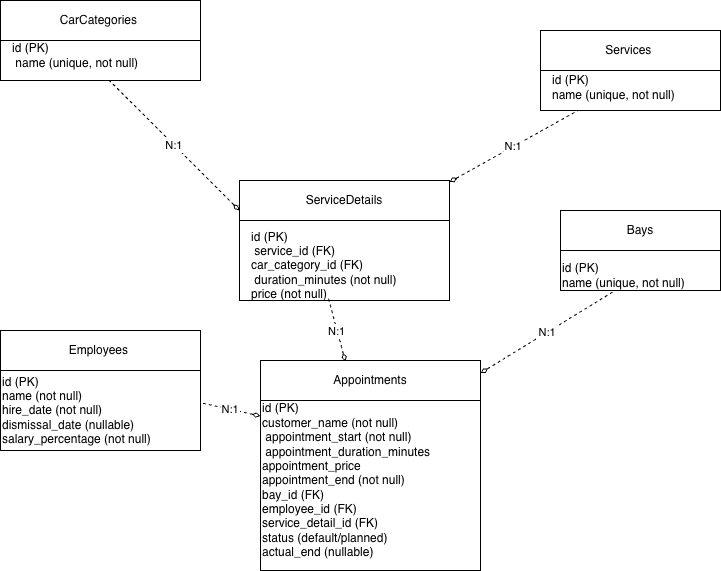

The diagram above was exported from draw.io. Its source (the exported page's mxGraphModel, read from the mxfile embedded in the PNG):
<mxGraphModel dx="1537" dy="728" grid="1" gridSize="10" guides="1" tooltips="1" connect="1" arrows="1" fold="1" page="1" pageScale="1" pageWidth="827" pageHeight="1169" math="0" shadow="0">
  <root>
    <mxCell id="0" />
    <mxCell id="1" parent="0" />
    <mxCell id="9P9vaWKweD5tbgiYoemt-29" value="N:1" style="endArrow=none;dashed=1;startArrow=diamondThin;startFill=0;exitX=0;exitY=0.25;exitDx=0;exitDy=0;" edge="1" parent="1" source="9P9vaWKweD5tbgiYoemt-39">
      <mxGeometry relative="1" as="geometry">
        <mxPoint x="326.3157894736844" y="210" as="sourcePoint" />
        <mxPoint x="178.94736842105272" y="110" as="targetPoint" />
      </mxGeometry>
    </mxCell>
    <mxCell id="9P9vaWKweD5tbgiYoemt-30" value="N:1" style="endArrow=none;dashed=1;startArrow=diamondThin;startFill=0;" edge="1" parent="1" source="9P9vaWKweD5tbgiYoemt-39">
      <mxGeometry relative="1" as="geometry">
        <mxPoint x="500" y="211.5151515151515" as="sourcePoint" />
        <mxPoint x="647.5" y="140" as="targetPoint" />
      </mxGeometry>
    </mxCell>
    <mxCell id="9P9vaWKweD5tbgiYoemt-31" value="N:1" style="endArrow=none;dashed=1;startArrow=diamondThin;startFill=0;entryX=0.395;entryY=0.971;entryDx=0;entryDy=0;entryPerimeter=0;exitX=0.386;exitY=0.005;exitDx=0;exitDy=0;exitPerimeter=0;" edge="1" parent="1" source="9P9vaWKweD5tbgiYoemt-46" target="9P9vaWKweD5tbgiYoemt-40">
      <mxGeometry relative="1" as="geometry">
        <mxPoint x="413.3859043863972" y="380" as="sourcePoint" />
        <mxPoint x="409.52380952380963" y="310" as="targetPoint" />
      </mxGeometry>
    </mxCell>
    <mxCell id="9P9vaWKweD5tbgiYoemt-32" value="N:1" style="endArrow=none;dashed=1;startArrow=diamondThin;startFill=0;" edge="1" parent="1">
      <mxGeometry relative="1" as="geometry">
        <mxPoint x="330" y="445.55555555555554" as="sourcePoint" />
        <mxPoint x="270" y="432.2222222222222" as="targetPoint" />
      </mxGeometry>
    </mxCell>
    <mxCell id="9P9vaWKweD5tbgiYoemt-33" value="N:1" style="endArrow=none;dashed=1;startArrow=diamondThin;startFill=0;" edge="1" parent="1">
      <mxGeometry relative="1" as="geometry">
        <mxPoint x="550" y="402.58064516129036" as="sourcePoint" />
        <mxPoint x="684.7368421052631" y="320" as="targetPoint" />
      </mxGeometry>
    </mxCell>
    <mxCell id="9P9vaWKweD5tbgiYoemt-34" value="CarCategories " style="shape=swimlane;whiteSpace=wrap;container=1;recursiveResize=0;" vertex="1" parent="1">
      <mxGeometry x="70" y="30" width="200" height="80" as="geometry" />
    </mxCell>
    <mxCell id="9P9vaWKweD5tbgiYoemt-35" value="id (PK)&lt;div&gt;&amp;nbsp;name (unique, not null)&lt;/div&gt;" style="text;html=1;whiteSpace=wrap;strokeColor=none;fillColor=none;align=left;verticalAlign=middle;rounded=0;" vertex="1" parent="9P9vaWKweD5tbgiYoemt-34">
      <mxGeometry x="10" y="40" width="190" height="30" as="geometry" />
    </mxCell>
    <mxCell id="9P9vaWKweD5tbgiYoemt-36" value="" style="group" vertex="1" connectable="0" parent="1">
      <mxGeometry x="610" y="60" width="180" height="80" as="geometry" />
    </mxCell>
    <mxCell id="9P9vaWKweD5tbgiYoemt-37" value="Services " style="shape=swimlane;whiteSpace=wrap;container=1;recursiveResize=0;" vertex="1" parent="9P9vaWKweD5tbgiYoemt-36">
      <mxGeometry width="180" height="80" as="geometry" />
    </mxCell>
    <mxCell id="9P9vaWKweD5tbgiYoemt-38" value="id (PK)&amp;nbsp;&lt;div&gt;name (unique, not null)&lt;/div&gt;" style="text;html=1;whiteSpace=wrap;strokeColor=none;fillColor=none;align=left;verticalAlign=middle;rounded=0;" vertex="1" parent="9P9vaWKweD5tbgiYoemt-36">
      <mxGeometry x="10" y="42" width="170" height="30" as="geometry" />
    </mxCell>
    <mxCell id="9P9vaWKweD5tbgiYoemt-39" value="ServiceDetails" style="shape=swimlane;whiteSpace=wrap;container=1;recursiveResize=0;" vertex="1" parent="1">
      <mxGeometry x="309" y="210" width="210" height="120" as="geometry" />
    </mxCell>
    <mxCell id="9P9vaWKweD5tbgiYoemt-40" value="id (PK)&lt;div&gt;&amp;nbsp;service_id (FK)&amp;nbsp;&lt;/div&gt;&lt;div&gt;car_category_id (FK)&lt;/div&gt;&lt;div&gt;&amp;nbsp;duration_minutes (not null)&amp;nbsp;&lt;/div&gt;&lt;div&gt;price (not null)&lt;/div&gt;" style="text;html=1;whiteSpace=wrap;strokeColor=none;fillColor=none;align=left;verticalAlign=middle;rounded=0;" vertex="1" parent="9P9vaWKweD5tbgiYoemt-39">
      <mxGeometry x="10" y="50" width="200" height="70" as="geometry" />
    </mxCell>
    <mxCell id="9P9vaWKweD5tbgiYoemt-42" value="" style="group" vertex="1" connectable="0" parent="1">
      <mxGeometry x="630" y="240" width="160" height="80" as="geometry" />
    </mxCell>
    <mxCell id="9P9vaWKweD5tbgiYoemt-43" value="Bays" style="shape=swimlane;whiteSpace=wrap;container=1;recursiveResize=0;" vertex="1" parent="9P9vaWKweD5tbgiYoemt-42">
      <mxGeometry width="160" height="80" as="geometry" />
    </mxCell>
    <mxCell id="9P9vaWKweD5tbgiYoemt-44" value="id (PK)&amp;nbsp;&lt;div&gt;name (unique, not null)&lt;/div&gt;" style="text;html=1;whiteSpace=wrap;strokeColor=none;fillColor=none;align=left;verticalAlign=middle;rounded=0;" vertex="1" parent="9P9vaWKweD5tbgiYoemt-42">
      <mxGeometry y="50" width="160" height="30" as="geometry" />
    </mxCell>
    <mxCell id="9P9vaWKweD5tbgiYoemt-45" value="" style="group" vertex="1" connectable="0" parent="1">
      <mxGeometry x="330" y="390" width="220" height="210" as="geometry" />
    </mxCell>
    <mxCell id="9P9vaWKweD5tbgiYoemt-46" value="Appointments" style="shape=swimlane;whiteSpace=wrap;container=1;recursiveResize=0;" vertex="1" parent="9P9vaWKweD5tbgiYoemt-45">
      <mxGeometry width="220" height="210" as="geometry" />
    </mxCell>
    <mxCell id="9P9vaWKweD5tbgiYoemt-47" value="id (PK)&amp;nbsp;&lt;div&gt;customer_name (not null)&lt;/div&gt;&lt;div&gt;&amp;nbsp;appointment_start (not null)&lt;/div&gt;&lt;div&gt;&amp;nbsp;appointment_duration_minutes appointment_price&amp;nbsp;&lt;/div&gt;&lt;div&gt;appointment_end (not null)&amp;nbsp;&lt;/div&gt;&lt;div&gt;bay_id (FK)&amp;nbsp;&lt;/div&gt;&lt;div&gt;employee_id (FK)&amp;nbsp;&lt;/div&gt;&lt;div&gt;service_detail_id (FK)&amp;nbsp;&lt;/div&gt;&lt;div&gt;status (default/planned)&amp;nbsp;&lt;/div&gt;&lt;div&gt;actual_end (nullable)&lt;/div&gt;" style="text;html=1;whiteSpace=wrap;strokeColor=none;fillColor=none;align=left;verticalAlign=middle;rounded=0;" vertex="1" parent="9P9vaWKweD5tbgiYoemt-45">
      <mxGeometry y="40" width="220" height="160" as="geometry" />
    </mxCell>
    <mxCell id="9P9vaWKweD5tbgiYoemt-49" value="" style="group" vertex="1" connectable="0" parent="1">
      <mxGeometry x="70" y="360" width="200" height="120" as="geometry" />
    </mxCell>
    <mxCell id="9P9vaWKweD5tbgiYoemt-50" value="Employees " style="shape=swimlane;whiteSpace=wrap;container=1;recursiveResize=0;" vertex="1" parent="9P9vaWKweD5tbgiYoemt-49">
      <mxGeometry width="200" height="120" as="geometry" />
    </mxCell>
    <mxCell id="9P9vaWKweD5tbgiYoemt-51" value="id (PK)&amp;nbsp;&lt;div&gt;name (not null)&amp;nbsp;&lt;/div&gt;&lt;div&gt;hire_date (not null)&amp;nbsp;&lt;/div&gt;&lt;div&gt;dismissal_date (nullable) salary_percentage (not null)&lt;/div&gt;" style="text;html=1;whiteSpace=wrap;strokeColor=none;fillColor=none;align=left;verticalAlign=middle;rounded=0;" vertex="1" parent="9P9vaWKweD5tbgiYoemt-49">
      <mxGeometry y="50" width="200" height="60" as="geometry" />
    </mxCell>
  </root>
</mxGraphModel>